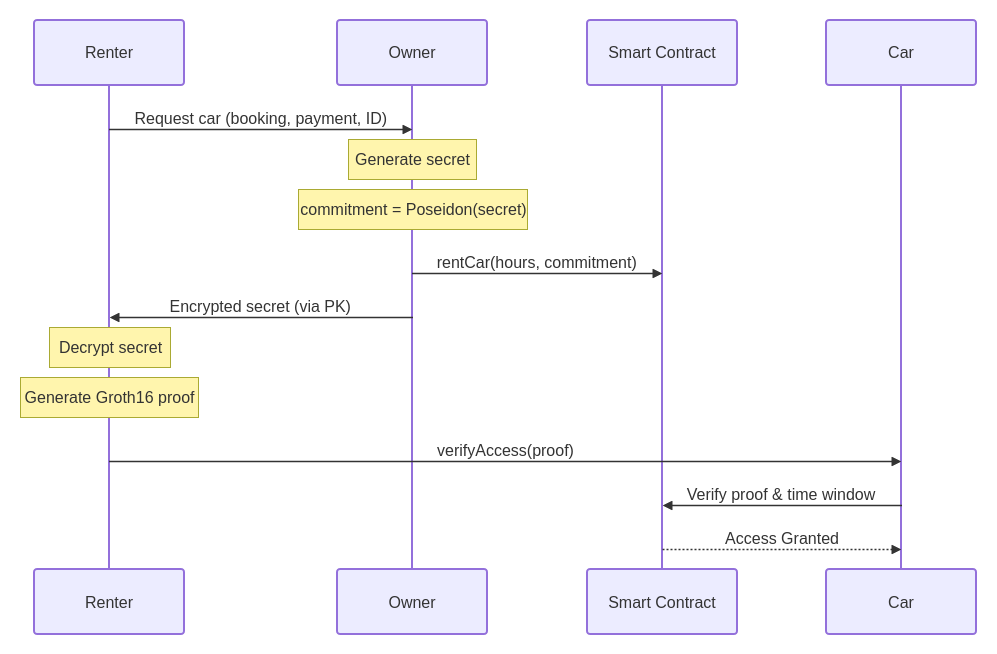

The diagram above was exported from draw.io. Its source (the exported page's mxGraphModel, read from the mxfile embedded in the PNG):
<mxGraphModel dx="1664" dy="899" grid="1" gridSize="10" guides="1" tooltips="1" connect="1" arrows="1" fold="1" page="1" pageScale="1" pageWidth="850" pageHeight="1100" math="0" shadow="0">
  <root>
    <mxCell id="0" />
    <mxCell id="1" parent="0" />
    <UserObject label="" mermaidData="{&#10;  &quot;data&quot;: &quot;sequenceDiagram\n  participant R as Renter\n  participant O as Owner\n  participant SC as Smart Contract\n  participant C as Car\n  R-&gt;&gt;O: Request car (booking, payment, ID)\n  Note over O: Generate secret\n  Note over O: commitment = Poseidon(secret)\n  O-&gt;&gt;SC: rentCar(hours, commitment)\n  O-&gt;&gt;R: Encrypted secret (via PK)\n  Note over R: Decrypt secret\n  Note over R: Generate Groth16 proof\n  R-&gt;&gt;C: verifyAccess(proof)\n  C-&gt;&gt;SC: Verify proof &amp; time window\n  SC--&gt;&gt;C: Access Granted&quot;,&#10;  &quot;config&quot;: null&#10;}" id="f2bwVVB_y9O8gqo2eFKU-21">
      <mxCell connectable="0" parent="1" style="group;transparentBounds=1;editIcon=1;lockedGroup=0;groupPadding=20;" vertex="1">
        <mxGeometry as="geometry" />
      </mxCell>
    </UserObject>
    <UserObject label="Renter" mermaidId="n:R" mermaidBaseStyle="html=1;shape=umlLifeline;perimeter=lifelinePerimeter;whiteSpace=wrap;container=1;dropTarget=0;collapsible=0;recursiveResize=0;outlineConnect=0;portConstraint=eastwest;newEdgeStyle={&quot;edgeStyle&quot;:&quot;elbowEdgeStyle&quot;,&quot;elbow&quot;:&quot;vertical&quot;,&quot;curved&quot;:0,&quot;rounded&quot;:0};lifelineDashed=0;strokeWidth=2;rounded=1;absoluteArcSize=1;arcSize=6;lifelineColor=light-dark(#9370DB,#cccccc);size=65;fillColor=light-dark(#ECECFF,#1f2020);strokeColor=light-dark(#9370DB,#cccccc);fontColor=light-dark(#333333,#cccccc);fontFamily=Trebuchet MS,Verdana,Arial,sans-serif;fontSize=16;" mermaidBaseValue="Renter" id="f2bwVVB_y9O8gqo2eFKU-22">
      <mxCell parent="f2bwVVB_y9O8gqo2eFKU-21" style="html=1;shape=umlLifeline;perimeter=lifelinePerimeter;whiteSpace=wrap;container=1;dropTarget=0;collapsible=0;recursiveResize=0;outlineConnect=0;portConstraint=eastwest;newEdgeStyle={&quot;edgeStyle&quot;:&quot;elbowEdgeStyle&quot;,&quot;elbow&quot;:&quot;vertical&quot;,&quot;curved&quot;:0,&quot;rounded&quot;:0};lifelineDashed=0;strokeWidth=2;rounded=1;absoluteArcSize=1;arcSize=6;lifelineColor=light-dark(#9370DB,#cccccc);size=65;fillColor=light-dark(#ECECFF,#1f2020);strokeColor=light-dark(#9370DB,#cccccc);fontColor=light-dark(#333333,#cccccc);fontFamily=Trebuchet MS,Verdana,Arial,sans-serif;fontSize=16;" vertex="1">
        <mxGeometry height="549" width="150" x="144" y="600" as="geometry" />
      </mxCell>
    </UserObject>
    <mxCell id="f2bwVVB_y9O8gqo2eFKU-23" parent="f2bwVVB_y9O8gqo2eFKU-21" style="html=1;rounded=1;absoluteArcSize=1;arcSize=6;verticalAlign=middle;align=center;strokeWidth=2;whiteSpace=wrap;fillColor=light-dark(#ECECFF,#1f2020);strokeColor=light-dark(#9370DB,#cccccc);fontColor=light-dark(#333333,#cccccc);fontFamily=Trebuchet MS,Verdana,Arial,sans-serif;fontSize=16;" value="Renter" vertex="1">
      <mxGeometry height="65" width="150" x="144" y="1149" as="geometry" />
    </mxCell>
    <UserObject label="Owner" mermaidId="n:O" mermaidBaseStyle="html=1;shape=umlLifeline;perimeter=lifelinePerimeter;whiteSpace=wrap;container=1;dropTarget=0;collapsible=0;recursiveResize=0;outlineConnect=0;portConstraint=eastwest;newEdgeStyle={&quot;edgeStyle&quot;:&quot;elbowEdgeStyle&quot;,&quot;elbow&quot;:&quot;vertical&quot;,&quot;curved&quot;:0,&quot;rounded&quot;:0};lifelineDashed=0;strokeWidth=2;rounded=1;absoluteArcSize=1;arcSize=6;lifelineColor=light-dark(#9370DB,#cccccc);size=65;fillColor=light-dark(#ECECFF,#1f2020);strokeColor=light-dark(#9370DB,#cccccc);fontColor=light-dark(#333333,#cccccc);fontFamily=Trebuchet MS,Verdana,Arial,sans-serif;fontSize=16;" mermaidBaseValue="Owner" id="f2bwVVB_y9O8gqo2eFKU-24">
      <mxCell parent="f2bwVVB_y9O8gqo2eFKU-21" style="html=1;shape=umlLifeline;perimeter=lifelinePerimeter;whiteSpace=wrap;container=1;dropTarget=0;collapsible=0;recursiveResize=0;outlineConnect=0;portConstraint=eastwest;newEdgeStyle={&quot;edgeStyle&quot;:&quot;elbowEdgeStyle&quot;,&quot;elbow&quot;:&quot;vertical&quot;,&quot;curved&quot;:0,&quot;rounded&quot;:0};lifelineDashed=0;strokeWidth=2;rounded=1;absoluteArcSize=1;arcSize=6;lifelineColor=light-dark(#9370DB,#cccccc);size=65;fillColor=light-dark(#ECECFF,#1f2020);strokeColor=light-dark(#9370DB,#cccccc);fontColor=light-dark(#333333,#cccccc);fontFamily=Trebuchet MS,Verdana,Arial,sans-serif;fontSize=16;" vertex="1">
        <mxGeometry height="549" width="150" x="447" y="600" as="geometry" />
      </mxCell>
    </UserObject>
    <mxCell id="f2bwVVB_y9O8gqo2eFKU-25" parent="f2bwVVB_y9O8gqo2eFKU-21" style="html=1;rounded=1;absoluteArcSize=1;arcSize=6;verticalAlign=middle;align=center;strokeWidth=2;whiteSpace=wrap;fillColor=light-dark(#ECECFF,#1f2020);strokeColor=light-dark(#9370DB,#cccccc);fontColor=light-dark(#333333,#cccccc);fontFamily=Trebuchet MS,Verdana,Arial,sans-serif;fontSize=16;" value="Owner" vertex="1">
      <mxGeometry height="65" width="150" x="447" y="1149" as="geometry" />
    </mxCell>
    <UserObject label="Smart Contract" mermaidId="n:SC" mermaidBaseStyle="html=1;shape=umlLifeline;perimeter=lifelinePerimeter;whiteSpace=wrap;container=1;dropTarget=0;collapsible=0;recursiveResize=0;outlineConnect=0;portConstraint=eastwest;newEdgeStyle={&quot;edgeStyle&quot;:&quot;elbowEdgeStyle&quot;,&quot;elbow&quot;:&quot;vertical&quot;,&quot;curved&quot;:0,&quot;rounded&quot;:0};lifelineDashed=0;strokeWidth=2;rounded=1;absoluteArcSize=1;arcSize=6;lifelineColor=light-dark(#9370DB,#cccccc);size=65;fillColor=light-dark(#ECECFF,#1f2020);strokeColor=light-dark(#9370DB,#cccccc);fontColor=light-dark(#333333,#cccccc);fontFamily=Trebuchet MS,Verdana,Arial,sans-serif;fontSize=16;" mermaidBaseValue="Smart Contract" id="f2bwVVB_y9O8gqo2eFKU-26">
      <mxCell parent="f2bwVVB_y9O8gqo2eFKU-21" style="html=1;shape=umlLifeline;perimeter=lifelinePerimeter;whiteSpace=wrap;container=1;dropTarget=0;collapsible=0;recursiveResize=0;outlineConnect=0;portConstraint=eastwest;newEdgeStyle={&quot;edgeStyle&quot;:&quot;elbowEdgeStyle&quot;,&quot;elbow&quot;:&quot;vertical&quot;,&quot;curved&quot;:0,&quot;rounded&quot;:0};lifelineDashed=0;strokeWidth=2;rounded=1;absoluteArcSize=1;arcSize=6;lifelineColor=light-dark(#9370DB,#cccccc);size=65;fillColor=light-dark(#ECECFF,#1f2020);strokeColor=light-dark(#9370DB,#cccccc);fontColor=light-dark(#333333,#cccccc);fontFamily=Trebuchet MS,Verdana,Arial,sans-serif;fontSize=16;" vertex="1">
        <mxGeometry height="549" width="150" x="697" y="600" as="geometry" />
      </mxCell>
    </UserObject>
    <mxCell id="f2bwVVB_y9O8gqo2eFKU-27" parent="f2bwVVB_y9O8gqo2eFKU-21" style="html=1;rounded=1;absoluteArcSize=1;arcSize=6;verticalAlign=middle;align=center;strokeWidth=2;whiteSpace=wrap;fillColor=light-dark(#ECECFF,#1f2020);strokeColor=light-dark(#9370DB,#cccccc);fontColor=light-dark(#333333,#cccccc);fontFamily=Trebuchet MS,Verdana,Arial,sans-serif;fontSize=16;" value="Smart Contract" vertex="1">
      <mxGeometry height="65" width="150" x="697" y="1149" as="geometry" />
    </mxCell>
    <UserObject label="Car" mermaidId="n:C" mermaidBaseStyle="html=1;shape=umlLifeline;perimeter=lifelinePerimeter;whiteSpace=wrap;container=1;dropTarget=0;collapsible=0;recursiveResize=0;outlineConnect=0;portConstraint=eastwest;newEdgeStyle={&quot;edgeStyle&quot;:&quot;elbowEdgeStyle&quot;,&quot;elbow&quot;:&quot;vertical&quot;,&quot;curved&quot;:0,&quot;rounded&quot;:0};lifelineDashed=0;strokeWidth=2;rounded=1;absoluteArcSize=1;arcSize=6;lifelineColor=light-dark(#9370DB,#cccccc);size=65;fillColor=light-dark(#ECECFF,#1f2020);strokeColor=light-dark(#9370DB,#cccccc);fontColor=light-dark(#333333,#cccccc);fontFamily=Trebuchet MS,Verdana,Arial,sans-serif;fontSize=16;" mermaidBaseValue="Car" id="f2bwVVB_y9O8gqo2eFKU-28">
      <mxCell parent="f2bwVVB_y9O8gqo2eFKU-21" style="html=1;shape=umlLifeline;perimeter=lifelinePerimeter;whiteSpace=wrap;container=1;dropTarget=0;collapsible=0;recursiveResize=0;outlineConnect=0;portConstraint=eastwest;newEdgeStyle={&quot;edgeStyle&quot;:&quot;elbowEdgeStyle&quot;,&quot;elbow&quot;:&quot;vertical&quot;,&quot;curved&quot;:0,&quot;rounded&quot;:0};lifelineDashed=0;strokeWidth=2;rounded=1;absoluteArcSize=1;arcSize=6;lifelineColor=light-dark(#9370DB,#cccccc);size=65;fillColor=light-dark(#ECECFF,#1f2020);strokeColor=light-dark(#9370DB,#cccccc);fontColor=light-dark(#333333,#cccccc);fontFamily=Trebuchet MS,Verdana,Arial,sans-serif;fontSize=16;" vertex="1">
        <mxGeometry height="549" width="150" x="936" y="600" as="geometry" />
      </mxCell>
    </UserObject>
    <mxCell id="f2bwVVB_y9O8gqo2eFKU-29" parent="f2bwVVB_y9O8gqo2eFKU-21" style="html=1;rounded=1;absoluteArcSize=1;arcSize=6;verticalAlign=middle;align=center;strokeWidth=2;whiteSpace=wrap;fillColor=light-dark(#ECECFF,#1f2020);strokeColor=light-dark(#9370DB,#cccccc);fontColor=light-dark(#333333,#cccccc);fontFamily=Trebuchet MS,Verdana,Arial,sans-serif;fontSize=16;" value="Car" vertex="1">
      <mxGeometry height="65" width="150" x="936" y="1149" as="geometry" />
    </mxCell>
    <UserObject label="Request car (booking, payment, ID)" mermaidId="e:R-&gt;O#0" mermaidBaseStyle="endArrow=block;verticalAlign=bottom;edgeStyle=elbowEdgeStyle;elbow=vertical;curved=0;rounded=0;fontSize=16;labelBackgroundColor=none;strokeWidth=1.5;strokeColor=light-dark(#333333,#cccccc);fontColor=light-dark(#333333,#cccccc);fontFamily=Trebuchet MS,Verdana,Arial,sans-serif;" mermaidBaseValue="Request car (booking, payment, ID)" id="f2bwVVB_y9O8gqo2eFKU-30">
      <mxCell edge="1" parent="f2bwVVB_y9O8gqo2eFKU-21" style="endArrow=block;verticalAlign=bottom;edgeStyle=elbowEdgeStyle;elbow=vertical;curved=0;rounded=0;fontSize=16;labelBackgroundColor=none;strokeWidth=1.5;strokeColor=light-dark(#333333,#cccccc);fontColor=light-dark(#333333,#cccccc);fontFamily=Trebuchet MS,Verdana,Arial,sans-serif;">
        <mxGeometry relative="1" as="geometry">
          <Array as="points">
            <mxPoint x="371" y="709" />
          </Array>
          <mxPoint x="219" y="709" as="sourcePoint" />
          <mxPoint x="522" y="709" as="targetPoint" />
        </mxGeometry>
      </mxCell>
    </UserObject>
    <UserObject label="rentCar(hours, commitment)" mermaidId="e:O-&gt;SC#0" mermaidBaseStyle="endArrow=block;verticalAlign=bottom;edgeStyle=elbowEdgeStyle;elbow=vertical;curved=0;rounded=0;fontSize=16;labelBackgroundColor=none;strokeWidth=1.5;strokeColor=light-dark(#333333,#cccccc);fontColor=light-dark(#333333,#cccccc);fontFamily=Trebuchet MS,Verdana,Arial,sans-serif;" mermaidBaseValue="rentCar(hours, commitment)" id="f2bwVVB_y9O8gqo2eFKU-31">
      <mxCell edge="1" parent="f2bwVVB_y9O8gqo2eFKU-21" style="endArrow=block;verticalAlign=bottom;edgeStyle=elbowEdgeStyle;elbow=vertical;curved=0;rounded=0;fontSize=16;labelBackgroundColor=none;strokeWidth=1.5;strokeColor=light-dark(#333333,#cccccc);fontColor=light-dark(#333333,#cccccc);fontFamily=Trebuchet MS,Verdana,Arial,sans-serif;">
        <mxGeometry relative="1" as="geometry">
          <Array as="points">
            <mxPoint x="647" y="853" />
          </Array>
          <mxPoint x="522" y="853" as="sourcePoint" />
          <mxPoint x="772" y="853" as="targetPoint" />
        </mxGeometry>
      </mxCell>
    </UserObject>
    <UserObject label="Encrypted secret (via PK)" mermaidId="e:O-&gt;R#0" mermaidBaseStyle="endArrow=block;verticalAlign=bottom;edgeStyle=elbowEdgeStyle;elbow=vertical;curved=0;rounded=0;fontSize=16;labelBackgroundColor=none;strokeWidth=1.5;strokeColor=light-dark(#333333,#cccccc);fontColor=light-dark(#333333,#cccccc);fontFamily=Trebuchet MS,Verdana,Arial,sans-serif;" mermaidBaseValue="Encrypted secret (via PK)" id="f2bwVVB_y9O8gqo2eFKU-32">
      <mxCell edge="1" parent="f2bwVVB_y9O8gqo2eFKU-21" style="endArrow=block;verticalAlign=bottom;edgeStyle=elbowEdgeStyle;elbow=vertical;curved=0;rounded=0;fontSize=16;labelBackgroundColor=none;strokeWidth=1.5;strokeColor=light-dark(#333333,#cccccc);fontColor=light-dark(#333333,#cccccc);fontFamily=Trebuchet MS,Verdana,Arial,sans-serif;">
        <mxGeometry relative="1" as="geometry">
          <Array as="points">
            <mxPoint x="371" y="897" />
          </Array>
          <mxPoint x="522" y="897" as="sourcePoint" />
          <mxPoint x="219" y="897" as="targetPoint" />
        </mxGeometry>
      </mxCell>
    </UserObject>
    <UserObject label="verifyAccess(proof)" mermaidId="e:R-&gt;C#0" mermaidBaseStyle="endArrow=block;verticalAlign=bottom;edgeStyle=elbowEdgeStyle;elbow=vertical;curved=0;rounded=0;fontSize=16;labelBackgroundColor=none;strokeWidth=1.5;strokeColor=light-dark(#333333,#cccccc);fontColor=light-dark(#333333,#cccccc);fontFamily=Trebuchet MS,Verdana,Arial,sans-serif;" mermaidBaseValue="verifyAccess(proof)" id="f2bwVVB_y9O8gqo2eFKU-33">
      <mxCell edge="1" parent="f2bwVVB_y9O8gqo2eFKU-21" style="endArrow=block;verticalAlign=bottom;edgeStyle=elbowEdgeStyle;elbow=vertical;curved=0;rounded=0;fontSize=16;labelBackgroundColor=none;strokeWidth=1.5;strokeColor=light-dark(#333333,#cccccc);fontColor=light-dark(#333333,#cccccc);fontFamily=Trebuchet MS,Verdana,Arial,sans-serif;">
        <mxGeometry relative="1" as="geometry">
          <Array as="points">
            <mxPoint x="615" y="1041" />
          </Array>
          <mxPoint x="219" y="1041" as="sourcePoint" />
          <mxPoint x="1011" y="1041" as="targetPoint" />
        </mxGeometry>
      </mxCell>
    </UserObject>
    <UserObject label="Verify proof &amp; time window" mermaidId="e:C-&gt;SC#0" mermaidBaseStyle="endArrow=block;verticalAlign=bottom;edgeStyle=elbowEdgeStyle;elbow=vertical;curved=0;rounded=0;fontSize=16;labelBackgroundColor=none;strokeWidth=1.5;strokeColor=light-dark(#333333,#cccccc);fontColor=light-dark(#333333,#cccccc);fontFamily=Trebuchet MS,Verdana,Arial,sans-serif;" mermaidBaseValue="Verify proof &amp; time window" id="f2bwVVB_y9O8gqo2eFKU-34">
      <mxCell edge="1" parent="f2bwVVB_y9O8gqo2eFKU-21" style="endArrow=block;verticalAlign=bottom;edgeStyle=elbowEdgeStyle;elbow=vertical;curved=0;rounded=0;fontSize=16;labelBackgroundColor=none;strokeWidth=1.5;strokeColor=light-dark(#333333,#cccccc);fontColor=light-dark(#333333,#cccccc);fontFamily=Trebuchet MS,Verdana,Arial,sans-serif;">
        <mxGeometry relative="1" as="geometry">
          <Array as="points">
            <mxPoint x="892" y="1085" />
          </Array>
          <mxPoint x="1011" y="1085" as="sourcePoint" />
          <mxPoint x="772" y="1085" as="targetPoint" />
        </mxGeometry>
      </mxCell>
    </UserObject>
    <UserObject label="Access Granted" mermaidId="e:SC-&gt;C#0" mermaidBaseStyle="dashed=1;fixDash=1;dashPattern=2 2;endArrow=block;verticalAlign=bottom;edgeStyle=elbowEdgeStyle;elbow=vertical;curved=0;rounded=0;fontSize=16;labelBackgroundColor=none;strokeWidth=1.5;strokeColor=light-dark(#333333,#cccccc);fontColor=light-dark(#333333,#cccccc);fontFamily=Trebuchet MS,Verdana,Arial,sans-serif;" mermaidBaseValue="Access Granted" id="f2bwVVB_y9O8gqo2eFKU-35">
      <mxCell edge="1" parent="f2bwVVB_y9O8gqo2eFKU-21" style="dashed=1;fixDash=1;dashPattern=2 2;endArrow=block;verticalAlign=bottom;edgeStyle=elbowEdgeStyle;elbow=vertical;curved=0;rounded=0;fontSize=16;labelBackgroundColor=none;strokeWidth=1.5;strokeColor=light-dark(#333333,#cccccc);fontColor=light-dark(#333333,#cccccc);fontFamily=Trebuchet MS,Verdana,Arial,sans-serif;">
        <mxGeometry relative="1" as="geometry">
          <Array as="points">
            <mxPoint x="892" y="1129" />
          </Array>
          <mxPoint x="772" y="1129" as="sourcePoint" />
          <mxPoint x="1011" y="1129" as="targetPoint" />
        </mxGeometry>
      </mxCell>
    </UserObject>
    <UserObject label="Generate secret" mermaidId="n:note0" mermaidBaseStyle="html=1;fillColor=light-dark(#fff5ad,#2a2a2a);strokeColor=light-dark(#aaaa33,#cccccc);fontColor=light-dark(#333333,#cccccc);fontFamily=Trebuchet MS,Verdana,Arial,sans-serif;fontSize=16;" mermaidBaseValue="Generate secret" id="f2bwVVB_y9O8gqo2eFKU-36">
      <mxCell parent="f2bwVVB_y9O8gqo2eFKU-21" style="html=1;fillColor=light-dark(#fff5ad,#2a2a2a);strokeColor=light-dark(#aaaa33,#cccccc);fontColor=light-dark(#333333,#cccccc);fontFamily=Trebuchet MS,Verdana,Arial,sans-serif;fontSize=16;" vertex="1">
        <mxGeometry height="40" width="128" x="458" y="719" as="geometry" />
      </mxCell>
    </UserObject>
    <UserObject label="commitment = Poseidon(secret)" mermaidId="n:note1" mermaidBaseStyle="html=1;fillColor=light-dark(#fff5ad,#2a2a2a);strokeColor=light-dark(#aaaa33,#cccccc);fontColor=light-dark(#333333,#cccccc);fontFamily=Trebuchet MS,Verdana,Arial,sans-serif;fontSize=16;" mermaidBaseValue="commitment = Poseidon(secret)" id="f2bwVVB_y9O8gqo2eFKU-37">
      <mxCell parent="f2bwVVB_y9O8gqo2eFKU-21" style="html=1;fillColor=light-dark(#fff5ad,#2a2a2a);strokeColor=light-dark(#aaaa33,#cccccc);fontColor=light-dark(#333333,#cccccc);fontFamily=Trebuchet MS,Verdana,Arial,sans-serif;fontSize=16;" vertex="1">
        <mxGeometry height="40" width="229" x="408" y="769" as="geometry" />
      </mxCell>
    </UserObject>
    <UserObject label="Decrypt secret" mermaidId="n:note2" mermaidBaseStyle="html=1;fillColor=light-dark(#fff5ad,#2a2a2a);strokeColor=light-dark(#aaaa33,#cccccc);fontColor=light-dark(#333333,#cccccc);fontFamily=Trebuchet MS,Verdana,Arial,sans-serif;fontSize=16;" mermaidBaseValue="Decrypt secret" id="f2bwVVB_y9O8gqo2eFKU-38">
      <mxCell parent="f2bwVVB_y9O8gqo2eFKU-21" style="html=1;fillColor=light-dark(#fff5ad,#2a2a2a);strokeColor=light-dark(#aaaa33,#cccccc);fontColor=light-dark(#333333,#cccccc);fontFamily=Trebuchet MS,Verdana,Arial,sans-serif;fontSize=16;" vertex="1">
        <mxGeometry height="40" width="121" x="159" y="907" as="geometry" />
      </mxCell>
    </UserObject>
    <UserObject label="Generate Groth16 proof" mermaidId="n:note3" mermaidBaseStyle="html=1;fillColor=light-dark(#fff5ad,#2a2a2a);strokeColor=light-dark(#aaaa33,#cccccc);fontColor=light-dark(#333333,#cccccc);fontFamily=Trebuchet MS,Verdana,Arial,sans-serif;fontSize=16;" mermaidBaseValue="Generate Groth16 proof" id="f2bwVVB_y9O8gqo2eFKU-39">
      <mxCell parent="f2bwVVB_y9O8gqo2eFKU-21" style="html=1;fillColor=light-dark(#fff5ad,#2a2a2a);strokeColor=light-dark(#aaaa33,#cccccc);fontColor=light-dark(#333333,#cccccc);fontFamily=Trebuchet MS,Verdana,Arial,sans-serif;fontSize=16;" vertex="1">
        <mxGeometry height="40" width="178" x="130" y="957" as="geometry" />
      </mxCell>
    </UserObject>
  </root>
</mxGraphModel>